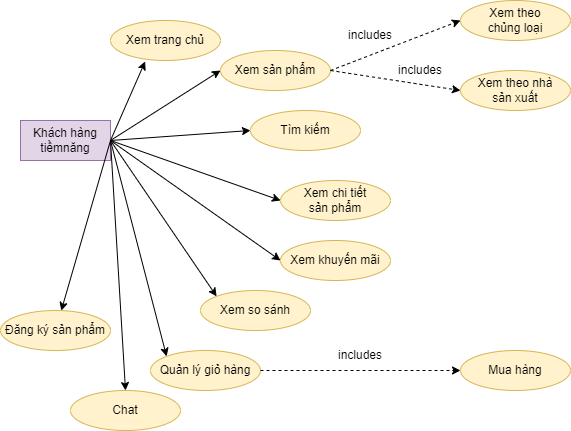

The diagram above was exported from draw.io. Its source (the exported page's mxGraphModel, read from the mxfile embedded in the PNG):
<mxGraphModel dx="1034" dy="477" grid="1" gridSize="10" guides="1" tooltips="1" connect="1" arrows="1" fold="1" page="1" pageScale="1" pageWidth="827" pageHeight="1169" math="0" shadow="0">
  <root>
    <mxCell id="0" />
    <mxCell id="1" parent="0" />
    <mxCell id="JacNXseRH4CYPHKHtanB-1" value="Khách hàng &lt;br&gt;tiềmnăng" style="rounded=0;whiteSpace=wrap;html=1;fillColor=#e1d5e7;strokeColor=#9673a6;" parent="1" vertex="1">
      <mxGeometry x="160" y="370" width="90" height="40" as="geometry" />
    </mxCell>
    <mxCell id="JacNXseRH4CYPHKHtanB-2" value="Xem trang chủ" style="ellipse;whiteSpace=wrap;html=1;fillColor=#fff2cc;strokeColor=#d6b656;" parent="1" vertex="1">
      <mxGeometry x="250" y="270" width="110" height="40" as="geometry" />
    </mxCell>
    <mxCell id="JacNXseRH4CYPHKHtanB-3" value="Xem sản phẩm" style="ellipse;whiteSpace=wrap;html=1;fillColor=#fff2cc;strokeColor=#d6b656;" parent="1" vertex="1">
      <mxGeometry x="360" y="300" width="110" height="40" as="geometry" />
    </mxCell>
    <mxCell id="JacNXseRH4CYPHKHtanB-6" value="Tìm kiếm" style="ellipse;whiteSpace=wrap;html=1;fillColor=#fff2cc;strokeColor=#d6b656;" parent="1" vertex="1">
      <mxGeometry x="390" y="360" width="110" height="40" as="geometry" />
    </mxCell>
    <mxCell id="JacNXseRH4CYPHKHtanB-7" value="Xem chi tiết &lt;br&gt;sản phẩm" style="ellipse;whiteSpace=wrap;html=1;fillColor=#fff2cc;strokeColor=#d6b656;" parent="1" vertex="1">
      <mxGeometry x="420" y="430" width="110" height="40" as="geometry" />
    </mxCell>
    <mxCell id="JacNXseRH4CYPHKHtanB-8" value="Xem khuyến mãi" style="ellipse;whiteSpace=wrap;html=1;fillColor=#fff2cc;strokeColor=#d6b656;" parent="1" vertex="1">
      <mxGeometry x="420" y="490" width="110" height="40" as="geometry" />
    </mxCell>
    <mxCell id="JacNXseRH4CYPHKHtanB-9" value="Xem so sánh" style="ellipse;whiteSpace=wrap;html=1;fillColor=#fff2cc;strokeColor=#d6b656;" parent="1" vertex="1">
      <mxGeometry x="340" y="540" width="110" height="40" as="geometry" />
    </mxCell>
    <mxCell id="JacNXseRH4CYPHKHtanB-10" value="Quản lý giỏ hàng" style="ellipse;whiteSpace=wrap;html=1;fillColor=#fff2cc;strokeColor=#d6b656;" parent="1" vertex="1">
      <mxGeometry x="290" y="600" width="110" height="40" as="geometry" />
    </mxCell>
    <mxCell id="JacNXseRH4CYPHKHtanB-11" value="Chat" style="ellipse;whiteSpace=wrap;html=1;fillColor=#fff2cc;strokeColor=#d6b656;" parent="1" vertex="1">
      <mxGeometry x="210" y="640" width="110" height="40" as="geometry" />
    </mxCell>
    <mxCell id="JacNXseRH4CYPHKHtanB-12" value="Đăng ký sản phẩm" style="ellipse;whiteSpace=wrap;html=1;fillColor=#fff2cc;strokeColor=#d6b656;" parent="1" vertex="1">
      <mxGeometry x="140" y="560" width="110" height="40" as="geometry" />
    </mxCell>
    <mxCell id="JacNXseRH4CYPHKHtanB-13" value="Xem theo &lt;br&gt;chủng loại" style="ellipse;whiteSpace=wrap;html=1;fillColor=#fff2cc;strokeColor=#d6b656;" parent="1" vertex="1">
      <mxGeometry x="600" y="250" width="110" height="40" as="geometry" />
    </mxCell>
    <mxCell id="JacNXseRH4CYPHKHtanB-14" value="Xem theo nhà&lt;br&gt;sản xuất" style="ellipse;whiteSpace=wrap;html=1;fillColor=#fff2cc;strokeColor=#d6b656;" parent="1" vertex="1">
      <mxGeometry x="600" y="320" width="110" height="40" as="geometry" />
    </mxCell>
    <mxCell id="JacNXseRH4CYPHKHtanB-15" value="Mua hàng" style="ellipse;whiteSpace=wrap;html=1;fillColor=#fff2cc;strokeColor=#d6b656;" parent="1" vertex="1">
      <mxGeometry x="600" y="600" width="110" height="40" as="geometry" />
    </mxCell>
    <mxCell id="JacNXseRH4CYPHKHtanB-19" value="" style="endArrow=classic;html=1;rounded=0;entryX=0;entryY=0.5;entryDx=0;entryDy=0;exitX=1;exitY=0.5;exitDx=0;exitDy=0;" parent="1" source="JacNXseRH4CYPHKHtanB-1" target="JacNXseRH4CYPHKHtanB-6" edge="1">
      <mxGeometry width="50" height="50" relative="1" as="geometry">
        <mxPoint x="260" y="430" as="sourcePoint" />
        <mxPoint x="310" y="380" as="targetPoint" />
      </mxGeometry>
    </mxCell>
    <mxCell id="JacNXseRH4CYPHKHtanB-21" value="" style="endArrow=classic;html=1;rounded=0;entryX=0.315;entryY=1.025;entryDx=0;entryDy=0;entryPerimeter=0;" parent="1" target="JacNXseRH4CYPHKHtanB-2" edge="1">
      <mxGeometry width="50" height="50" relative="1" as="geometry">
        <mxPoint x="250" y="390" as="sourcePoint" />
        <mxPoint x="300" y="340" as="targetPoint" />
      </mxGeometry>
    </mxCell>
    <mxCell id="JacNXseRH4CYPHKHtanB-22" value="" style="endArrow=classic;html=1;rounded=0;entryX=0;entryY=0.5;entryDx=0;entryDy=0;exitX=1;exitY=0.5;exitDx=0;exitDy=0;" parent="1" source="JacNXseRH4CYPHKHtanB-1" target="JacNXseRH4CYPHKHtanB-3" edge="1">
      <mxGeometry width="50" height="50" relative="1" as="geometry">
        <mxPoint x="260" y="400" as="sourcePoint" />
        <mxPoint x="295" y="321" as="targetPoint" />
      </mxGeometry>
    </mxCell>
    <mxCell id="JacNXseRH4CYPHKHtanB-23" value="" style="endArrow=classic;html=1;rounded=0;entryX=0;entryY=0.5;entryDx=0;entryDy=0;exitX=1;exitY=0.5;exitDx=0;exitDy=0;" parent="1" source="JacNXseRH4CYPHKHtanB-1" target="JacNXseRH4CYPHKHtanB-7" edge="1">
      <mxGeometry width="50" height="50" relative="1" as="geometry">
        <mxPoint x="260" y="400" as="sourcePoint" />
        <mxPoint x="400" y="390" as="targetPoint" />
      </mxGeometry>
    </mxCell>
    <mxCell id="JacNXseRH4CYPHKHtanB-24" value="" style="endArrow=classic;html=1;rounded=0;entryX=0;entryY=0.5;entryDx=0;entryDy=0;" parent="1" target="JacNXseRH4CYPHKHtanB-8" edge="1">
      <mxGeometry width="50" height="50" relative="1" as="geometry">
        <mxPoint x="250" y="390" as="sourcePoint" />
        <mxPoint x="410" y="500" as="targetPoint" />
      </mxGeometry>
    </mxCell>
    <mxCell id="JacNXseRH4CYPHKHtanB-25" value="" style="endArrow=classic;html=1;rounded=0;entryX=0;entryY=0;entryDx=0;entryDy=0;exitX=1;exitY=0.5;exitDx=0;exitDy=0;" parent="1" source="JacNXseRH4CYPHKHtanB-1" target="JacNXseRH4CYPHKHtanB-9" edge="1">
      <mxGeometry width="50" height="50" relative="1" as="geometry">
        <mxPoint x="260" y="400" as="sourcePoint" />
        <mxPoint x="330" y="550" as="targetPoint" />
      </mxGeometry>
    </mxCell>
    <mxCell id="JacNXseRH4CYPHKHtanB-26" value="" style="endArrow=classic;html=1;rounded=0;entryX=0;entryY=0;entryDx=0;entryDy=0;exitX=1;exitY=0.5;exitDx=0;exitDy=0;" parent="1" source="JacNXseRH4CYPHKHtanB-1" target="JacNXseRH4CYPHKHtanB-10" edge="1">
      <mxGeometry width="50" height="50" relative="1" as="geometry">
        <mxPoint x="260" y="400" as="sourcePoint" />
        <mxPoint x="366" y="556" as="targetPoint" />
      </mxGeometry>
    </mxCell>
    <mxCell id="JacNXseRH4CYPHKHtanB-27" value="" style="endArrow=classic;html=1;rounded=0;entryX=0.5;entryY=0;entryDx=0;entryDy=0;" parent="1" target="JacNXseRH4CYPHKHtanB-11" edge="1">
      <mxGeometry width="50" height="50" relative="1" as="geometry">
        <mxPoint x="250" y="390" as="sourcePoint" />
        <mxPoint x="316" y="616" as="targetPoint" />
      </mxGeometry>
    </mxCell>
    <mxCell id="JacNXseRH4CYPHKHtanB-28" value="" style="endArrow=classic;html=1;rounded=0;exitX=1;exitY=0.5;exitDx=0;exitDy=0;" parent="1" source="JacNXseRH4CYPHKHtanB-1" target="JacNXseRH4CYPHKHtanB-12" edge="1">
      <mxGeometry width="50" height="50" relative="1" as="geometry">
        <mxPoint x="230" y="390" as="sourcePoint" />
        <mxPoint x="245" y="640" as="targetPoint" />
      </mxGeometry>
    </mxCell>
    <mxCell id="JacNXseRH4CYPHKHtanB-32" value="" style="endArrow=classic;html=1;rounded=0;dashed=1;entryX=0;entryY=0.5;entryDx=0;entryDy=0;" parent="1" target="JacNXseRH4CYPHKHtanB-13" edge="1">
      <mxGeometry width="50" height="50" relative="1" as="geometry">
        <mxPoint x="470" y="320" as="sourcePoint" />
        <mxPoint x="520" y="270" as="targetPoint" />
      </mxGeometry>
    </mxCell>
    <mxCell id="JacNXseRH4CYPHKHtanB-33" value="" style="endArrow=classic;html=1;rounded=0;dashed=1;entryX=0;entryY=0.5;entryDx=0;entryDy=0;exitX=1;exitY=0.5;exitDx=0;exitDy=0;" parent="1" source="JacNXseRH4CYPHKHtanB-3" target="JacNXseRH4CYPHKHtanB-14" edge="1">
      <mxGeometry width="50" height="50" relative="1" as="geometry">
        <mxPoint x="480" y="330" as="sourcePoint" />
        <mxPoint x="610" y="280" as="targetPoint" />
      </mxGeometry>
    </mxCell>
    <mxCell id="JacNXseRH4CYPHKHtanB-34" value="" style="endArrow=classic;html=1;rounded=0;entryX=0;entryY=0.5;entryDx=0;entryDy=0;exitX=1;exitY=0.5;exitDx=0;exitDy=0;dashed=1;" parent="1" source="JacNXseRH4CYPHKHtanB-10" target="JacNXseRH4CYPHKHtanB-15" edge="1">
      <mxGeometry width="50" height="50" relative="1" as="geometry">
        <mxPoint x="400" y="630" as="sourcePoint" />
        <mxPoint x="450" y="580" as="targetPoint" />
      </mxGeometry>
    </mxCell>
    <mxCell id="JacNXseRH4CYPHKHtanB-35" value="includes" style="text;strokeColor=none;fillColor=none;align=center;verticalAlign=middle;spacingLeft=4;spacingRight=4;overflow=hidden;points=[[0,0.5],[1,0.5]];portConstraint=eastwest;rotatable=0;whiteSpace=wrap;html=1;" parent="1" vertex="1">
      <mxGeometry x="460" y="590" width="80" height="30" as="geometry" />
    </mxCell>
    <mxCell id="JacNXseRH4CYPHKHtanB-36" value="includes" style="text;strokeColor=none;fillColor=none;align=center;verticalAlign=middle;spacingLeft=4;spacingRight=4;overflow=hidden;points=[[0,0.5],[1,0.5]];portConstraint=eastwest;rotatable=0;whiteSpace=wrap;html=1;" parent="1" vertex="1">
      <mxGeometry x="470" y="270" width="80" height="30" as="geometry" />
    </mxCell>
    <mxCell id="JacNXseRH4CYPHKHtanB-38" value="includes" style="text;strokeColor=none;fillColor=none;align=center;verticalAlign=middle;spacingLeft=4;spacingRight=4;overflow=hidden;points=[[0,0.5],[1,0.5]];portConstraint=eastwest;rotatable=0;whiteSpace=wrap;html=1;" parent="1" vertex="1">
      <mxGeometry x="520" y="305" width="80" height="30" as="geometry" />
    </mxCell>
  </root>
</mxGraphModel>